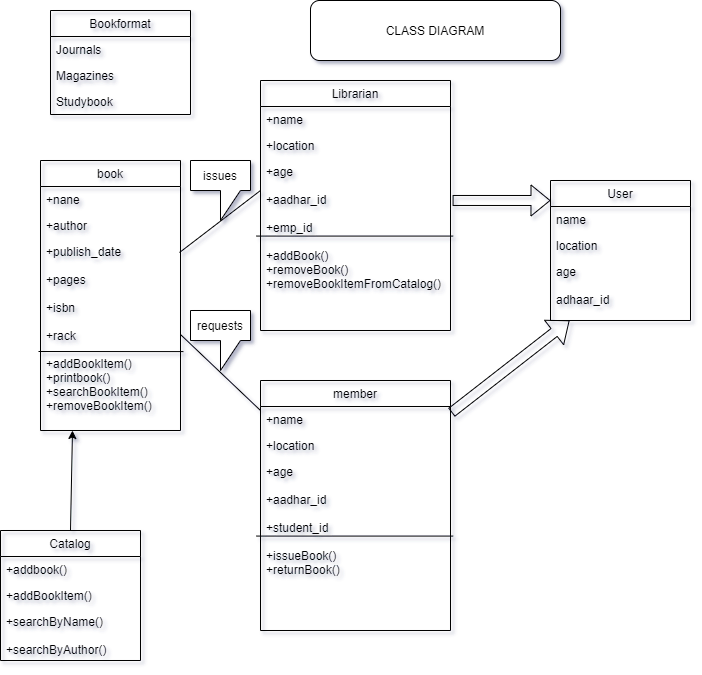

The diagram above was exported from draw.io. Its source (the exported page's mxGraphModel, read from the mxfile embedded in the PNG):
<mxGraphModel dx="868" dy="450" grid="1" gridSize="10" guides="1" tooltips="1" connect="1" arrows="1" fold="1" page="1" pageScale="1" pageWidth="827" pageHeight="1169" background="#ffffff" math="0" shadow="1">
  <root>
    <mxCell id="WIyWlLk6GJQsqaUBKTNV-0" />
    <mxCell id="WIyWlLk6GJQsqaUBKTNV-1" parent="WIyWlLk6GJQsqaUBKTNV-0" />
    <mxCell id="4dILcIvDEGFk8Sg0Loui-11" value="book" style="swimlane;fontStyle=0;childLayout=stackLayout;horizontal=1;startSize=26;fillColor=none;horizontalStack=0;resizeParent=1;resizeParentMax=0;resizeLast=0;collapsible=1;marginBottom=0;" parent="WIyWlLk6GJQsqaUBKTNV-1" vertex="1">
      <mxGeometry x="60" y="180" width="140" height="270" as="geometry" />
    </mxCell>
    <mxCell id="4dILcIvDEGFk8Sg0Loui-12" value="+nane" style="text;strokeColor=none;fillColor=none;align=left;verticalAlign=top;spacingLeft=4;spacingRight=4;overflow=hidden;rotatable=0;points=[[0,0.5],[1,0.5]];portConstraint=eastwest;" parent="4dILcIvDEGFk8Sg0Loui-11" vertex="1">
      <mxGeometry y="26" width="140" height="26" as="geometry" />
    </mxCell>
    <mxCell id="4dILcIvDEGFk8Sg0Loui-13" value="+author" style="text;strokeColor=none;fillColor=none;align=left;verticalAlign=top;spacingLeft=4;spacingRight=4;overflow=hidden;rotatable=0;points=[[0,0.5],[1,0.5]];portConstraint=eastwest;" parent="4dILcIvDEGFk8Sg0Loui-11" vertex="1">
      <mxGeometry y="52" width="140" height="26" as="geometry" />
    </mxCell>
    <mxCell id="4dILcIvDEGFk8Sg0Loui-14" value="+publish_date&#10;&#10;+pages&#10;&#10;+isbn&#10;&#10;+rack&#10;&#10;+addBookItem()&#10;+printbook()&#10;+searchBookItem()&#10;+removeBookItem()" style="text;strokeColor=none;fillColor=none;align=left;verticalAlign=top;spacingLeft=4;spacingRight=4;overflow=hidden;rotatable=0;points=[[0,0.5],[1,0.5]];portConstraint=eastwest;" parent="4dILcIvDEGFk8Sg0Loui-11" vertex="1">
      <mxGeometry y="78" width="140" height="192" as="geometry" />
    </mxCell>
    <mxCell id="4dILcIvDEGFk8Sg0Loui-15" value="" style="endArrow=none;html=1;entryX=1.021;entryY=0.589;entryDx=0;entryDy=0;entryPerimeter=0;" parent="4dILcIvDEGFk8Sg0Loui-11" target="4dILcIvDEGFk8Sg0Loui-14" edge="1">
      <mxGeometry width="50" height="50" relative="1" as="geometry">
        <mxPoint x="-2" y="191" as="sourcePoint" />
        <mxPoint x="100" y="190" as="targetPoint" />
      </mxGeometry>
    </mxCell>
    <mxCell id="4dILcIvDEGFk8Sg0Loui-35" value="" style="endArrow=classic;html=1;exitX=0.5;exitY=0;exitDx=0;exitDy=0;" parent="WIyWlLk6GJQsqaUBKTNV-1" source="4dILcIvDEGFk8Sg0Loui-31" edge="1">
      <mxGeometry width="50" height="50" relative="1" as="geometry">
        <mxPoint x="92" y="546" as="sourcePoint" />
        <mxPoint x="92" y="450" as="targetPoint" />
      </mxGeometry>
    </mxCell>
    <mxCell id="4dILcIvDEGFk8Sg0Loui-16" value="Librarian" style="swimlane;fontStyle=0;childLayout=stackLayout;horizontal=1;startSize=26;fillColor=none;horizontalStack=0;resizeParent=1;resizeParentMax=0;resizeLast=0;collapsible=1;marginBottom=0;" parent="WIyWlLk6GJQsqaUBKTNV-1" vertex="1">
      <mxGeometry x="280" y="100" width="190" height="250" as="geometry" />
    </mxCell>
    <mxCell id="4dILcIvDEGFk8Sg0Loui-17" value="+name" style="text;strokeColor=none;fillColor=none;align=left;verticalAlign=top;spacingLeft=4;spacingRight=4;overflow=hidden;rotatable=0;points=[[0,0.5],[1,0.5]];portConstraint=eastwest;" parent="4dILcIvDEGFk8Sg0Loui-16" vertex="1">
      <mxGeometry y="26" width="190" height="26" as="geometry" />
    </mxCell>
    <mxCell id="4dILcIvDEGFk8Sg0Loui-20" value="" style="endArrow=none;html=1;exitX=-0.021;exitY=0.451;exitDx=0;exitDy=0;exitPerimeter=0;entryX=1.014;entryY=0.451;entryDx=0;entryDy=0;entryPerimeter=0;" parent="4dILcIvDEGFk8Sg0Loui-16" source="4dILcIvDEGFk8Sg0Loui-19" target="4dILcIvDEGFk8Sg0Loui-19" edge="1">
      <mxGeometry width="50" height="50" relative="1" as="geometry">
        <mxPoint x="34" y="160" as="sourcePoint" />
        <mxPoint x="94" y="160" as="targetPoint" />
      </mxGeometry>
    </mxCell>
    <mxCell id="4dILcIvDEGFk8Sg0Loui-18" value="+location" style="text;strokeColor=none;fillColor=none;align=left;verticalAlign=top;spacingLeft=4;spacingRight=4;overflow=hidden;rotatable=0;points=[[0,0.5],[1,0.5]];portConstraint=eastwest;" parent="4dILcIvDEGFk8Sg0Loui-16" vertex="1">
      <mxGeometry y="52" width="190" height="26" as="geometry" />
    </mxCell>
    <mxCell id="4dILcIvDEGFk8Sg0Loui-19" value="+age&#10;&#10;+aadhar_id&#10;&#10;+emp_id&#10;&#10;+addBook()&#10;+removeBook()&#10;+removeBookItemFromCatalog()" style="text;strokeColor=none;fillColor=none;align=left;verticalAlign=top;spacingLeft=4;spacingRight=4;overflow=hidden;rotatable=0;points=[[0,0.5],[1,0.5]];portConstraint=eastwest;" parent="4dILcIvDEGFk8Sg0Loui-16" vertex="1">
      <mxGeometry y="78" width="190" height="172" as="geometry" />
    </mxCell>
    <mxCell id="4dILcIvDEGFk8Sg0Loui-31" value="Catalog" style="swimlane;fontStyle=0;childLayout=stackLayout;horizontal=1;startSize=26;fillColor=none;horizontalStack=0;resizeParent=1;resizeParentMax=0;resizeLast=0;collapsible=1;marginBottom=0;" parent="WIyWlLk6GJQsqaUBKTNV-1" vertex="1">
      <mxGeometry x="20" y="550" width="140" height="130" as="geometry" />
    </mxCell>
    <mxCell id="4dILcIvDEGFk8Sg0Loui-32" value="+addbook()&#10;" style="text;strokeColor=none;fillColor=none;align=left;verticalAlign=top;spacingLeft=4;spacingRight=4;overflow=hidden;rotatable=0;points=[[0,0.5],[1,0.5]];portConstraint=eastwest;" parent="4dILcIvDEGFk8Sg0Loui-31" vertex="1">
      <mxGeometry y="26" width="140" height="26" as="geometry" />
    </mxCell>
    <mxCell id="4dILcIvDEGFk8Sg0Loui-33" value="+addBookItem()&#10;" style="text;strokeColor=none;fillColor=none;align=left;verticalAlign=top;spacingLeft=4;spacingRight=4;overflow=hidden;rotatable=0;points=[[0,0.5],[1,0.5]];portConstraint=eastwest;" parent="4dILcIvDEGFk8Sg0Loui-31" vertex="1">
      <mxGeometry y="52" width="140" height="26" as="geometry" />
    </mxCell>
    <mxCell id="4dILcIvDEGFk8Sg0Loui-34" value="+searchByName()&#10;&#10;+searchByAuthor()" style="text;strokeColor=none;fillColor=none;align=left;verticalAlign=top;spacingLeft=4;spacingRight=4;overflow=hidden;rotatable=0;points=[[0,0.5],[1,0.5]];portConstraint=eastwest;" parent="4dILcIvDEGFk8Sg0Loui-31" vertex="1">
      <mxGeometry y="78" width="140" height="52" as="geometry" />
    </mxCell>
    <mxCell id="4dILcIvDEGFk8Sg0Loui-26" value="member" style="swimlane;fontStyle=0;childLayout=stackLayout;horizontal=1;startSize=26;fillColor=none;horizontalStack=0;resizeParent=1;resizeParentMax=0;resizeLast=0;collapsible=1;marginBottom=0;" parent="WIyWlLk6GJQsqaUBKTNV-1" vertex="1">
      <mxGeometry x="280" y="400" width="190" height="250" as="geometry" />
    </mxCell>
    <mxCell id="4dILcIvDEGFk8Sg0Loui-27" value="+name" style="text;strokeColor=none;fillColor=none;align=left;verticalAlign=top;spacingLeft=4;spacingRight=4;overflow=hidden;rotatable=0;points=[[0,0.5],[1,0.5]];portConstraint=eastwest;" parent="4dILcIvDEGFk8Sg0Loui-26" vertex="1">
      <mxGeometry y="26" width="190" height="26" as="geometry" />
    </mxCell>
    <mxCell id="4dILcIvDEGFk8Sg0Loui-28" value="" style="endArrow=none;html=1;exitX=-0.021;exitY=0.451;exitDx=0;exitDy=0;exitPerimeter=0;entryX=1.014;entryY=0.451;entryDx=0;entryDy=0;entryPerimeter=0;" parent="4dILcIvDEGFk8Sg0Loui-26" source="4dILcIvDEGFk8Sg0Loui-30" target="4dILcIvDEGFk8Sg0Loui-30" edge="1">
      <mxGeometry width="50" height="50" relative="1" as="geometry">
        <mxPoint x="34" y="160" as="sourcePoint" />
        <mxPoint x="94" y="160" as="targetPoint" />
      </mxGeometry>
    </mxCell>
    <mxCell id="4dILcIvDEGFk8Sg0Loui-29" value="+location" style="text;strokeColor=none;fillColor=none;align=left;verticalAlign=top;spacingLeft=4;spacingRight=4;overflow=hidden;rotatable=0;points=[[0,0.5],[1,0.5]];portConstraint=eastwest;" parent="4dILcIvDEGFk8Sg0Loui-26" vertex="1">
      <mxGeometry y="52" width="190" height="26" as="geometry" />
    </mxCell>
    <mxCell id="4dILcIvDEGFk8Sg0Loui-30" value="+age&#10;&#10;+aadhar_id&#10;&#10;+student_id&#10;&#10;+issueBook()&#10;+returnBook()&#10;" style="text;strokeColor=none;fillColor=none;align=left;verticalAlign=top;spacingLeft=4;spacingRight=4;overflow=hidden;rotatable=0;points=[[0,0.5],[1,0.5]];portConstraint=eastwest;" parent="4dILcIvDEGFk8Sg0Loui-26" vertex="1">
      <mxGeometry y="78" width="190" height="172" as="geometry" />
    </mxCell>
    <mxCell id="4dILcIvDEGFk8Sg0Loui-3" value="User" style="swimlane;fontStyle=0;childLayout=stackLayout;horizontal=1;startSize=26;fillColor=none;horizontalStack=0;resizeParent=1;resizeParentMax=0;resizeLast=0;collapsible=1;marginBottom=0;" parent="WIyWlLk6GJQsqaUBKTNV-1" vertex="1">
      <mxGeometry x="570" y="200" width="140" height="140" as="geometry" />
    </mxCell>
    <mxCell id="4dILcIvDEGFk8Sg0Loui-4" value="name" style="text;strokeColor=none;fillColor=none;align=left;verticalAlign=top;spacingLeft=4;spacingRight=4;overflow=hidden;rotatable=0;points=[[0,0.5],[1,0.5]];portConstraint=eastwest;" parent="4dILcIvDEGFk8Sg0Loui-3" vertex="1">
      <mxGeometry y="26" width="140" height="26" as="geometry" />
    </mxCell>
    <mxCell id="4dILcIvDEGFk8Sg0Loui-5" value="location" style="text;strokeColor=none;fillColor=none;align=left;verticalAlign=top;spacingLeft=4;spacingRight=4;overflow=hidden;rotatable=0;points=[[0,0.5],[1,0.5]];portConstraint=eastwest;" parent="4dILcIvDEGFk8Sg0Loui-3" vertex="1">
      <mxGeometry y="52" width="140" height="26" as="geometry" />
    </mxCell>
    <mxCell id="4dILcIvDEGFk8Sg0Loui-6" value="age&#10;&#10;adhaar_id&#10;" style="text;strokeColor=none;fillColor=none;align=left;verticalAlign=top;spacingLeft=4;spacingRight=4;overflow=hidden;rotatable=0;points=[[0,0.5],[1,0.5]];portConstraint=eastwest;" parent="4dILcIvDEGFk8Sg0Loui-3" vertex="1">
      <mxGeometry y="78" width="140" height="62" as="geometry" />
    </mxCell>
    <mxCell id="4dILcIvDEGFk8Sg0Loui-38" value="" style="shape=flexArrow;endArrow=classic;html=1;exitX=1.011;exitY=0.244;exitDx=0;exitDy=0;exitPerimeter=0;" parent="WIyWlLk6GJQsqaUBKTNV-1" source="4dILcIvDEGFk8Sg0Loui-19" edge="1">
      <mxGeometry width="50" height="50" relative="1" as="geometry">
        <mxPoint x="520" y="270" as="sourcePoint" />
        <mxPoint x="570" y="220" as="targetPoint" />
      </mxGeometry>
    </mxCell>
    <mxCell id="4dILcIvDEGFk8Sg0Loui-39" value="" style="shape=flexArrow;endArrow=classic;html=1;exitX=1.005;exitY=0.231;exitDx=0;exitDy=0;exitPerimeter=0;" parent="WIyWlLk6GJQsqaUBKTNV-1" source="4dILcIvDEGFk8Sg0Loui-27" edge="1">
      <mxGeometry width="50" height="50" relative="1" as="geometry">
        <mxPoint x="480" y="428" as="sourcePoint" />
        <mxPoint x="589" y="340" as="targetPoint" />
      </mxGeometry>
    </mxCell>
    <mxCell id="4dILcIvDEGFk8Sg0Loui-51" value="" style="endArrow=none;html=1;exitX=1;exitY=0.5;exitDx=0;exitDy=0;" parent="WIyWlLk6GJQsqaUBKTNV-1" source="4dILcIvDEGFk8Sg0Loui-14" edge="1">
      <mxGeometry width="50" height="50" relative="1" as="geometry">
        <mxPoint x="230" y="480" as="sourcePoint" />
        <mxPoint x="280" y="430" as="targetPoint" />
      </mxGeometry>
    </mxCell>
    <mxCell id="4dILcIvDEGFk8Sg0Loui-55" value="requests" style="shape=callout;whiteSpace=wrap;html=1;perimeter=calloutPerimeter;" parent="WIyWlLk6GJQsqaUBKTNV-1" vertex="1">
      <mxGeometry x="210" y="330" width="60" height="60" as="geometry" />
    </mxCell>
    <mxCell id="4dILcIvDEGFk8Sg0Loui-56" value="" style="endArrow=none;html=1;exitX=0.993;exitY=0.073;exitDx=0;exitDy=0;exitPerimeter=0;" parent="WIyWlLk6GJQsqaUBKTNV-1" source="4dILcIvDEGFk8Sg0Loui-14" edge="1">
      <mxGeometry width="50" height="50" relative="1" as="geometry">
        <mxPoint x="230" y="260" as="sourcePoint" />
        <mxPoint x="280" y="210" as="targetPoint" />
      </mxGeometry>
    </mxCell>
    <mxCell id="4dILcIvDEGFk8Sg0Loui-57" value="issues" style="shape=callout;whiteSpace=wrap;html=1;perimeter=calloutPerimeter;" parent="WIyWlLk6GJQsqaUBKTNV-1" vertex="1">
      <mxGeometry x="210" y="180" width="60" height="60" as="geometry" />
    </mxCell>
    <mxCell id="4dILcIvDEGFk8Sg0Loui-60" value="Bookformat" style="swimlane;fontStyle=0;childLayout=stackLayout;horizontal=1;startSize=26;fillColor=none;horizontalStack=0;resizeParent=1;resizeParentMax=0;resizeLast=0;collapsible=1;marginBottom=0;" parent="WIyWlLk6GJQsqaUBKTNV-1" vertex="1">
      <mxGeometry x="70" y="30" width="140" height="104" as="geometry" />
    </mxCell>
    <mxCell id="4dILcIvDEGFk8Sg0Loui-61" value="Journals" style="text;strokeColor=none;fillColor=none;align=left;verticalAlign=top;spacingLeft=4;spacingRight=4;overflow=hidden;rotatable=0;points=[[0,0.5],[1,0.5]];portConstraint=eastwest;" parent="4dILcIvDEGFk8Sg0Loui-60" vertex="1">
      <mxGeometry y="26" width="140" height="26" as="geometry" />
    </mxCell>
    <mxCell id="4dILcIvDEGFk8Sg0Loui-62" value="Magazines" style="text;strokeColor=none;fillColor=none;align=left;verticalAlign=top;spacingLeft=4;spacingRight=4;overflow=hidden;rotatable=0;points=[[0,0.5],[1,0.5]];portConstraint=eastwest;" parent="4dILcIvDEGFk8Sg0Loui-60" vertex="1">
      <mxGeometry y="52" width="140" height="26" as="geometry" />
    </mxCell>
    <mxCell id="4dILcIvDEGFk8Sg0Loui-63" value="Studybook " style="text;strokeColor=none;fillColor=none;align=left;verticalAlign=top;spacingLeft=4;spacingRight=4;overflow=hidden;rotatable=0;points=[[0,0.5],[1,0.5]];portConstraint=eastwest;" parent="4dILcIvDEGFk8Sg0Loui-60" vertex="1">
      <mxGeometry y="78" width="140" height="26" as="geometry" />
    </mxCell>
    <mxCell id="4dILcIvDEGFk8Sg0Loui-64" value="CLASS DIAGRAM" style="rounded=1;whiteSpace=wrap;html=1;" parent="WIyWlLk6GJQsqaUBKTNV-1" vertex="1">
      <mxGeometry x="330" y="20" width="250" height="60" as="geometry" />
    </mxCell>
  </root>
</mxGraphModel>